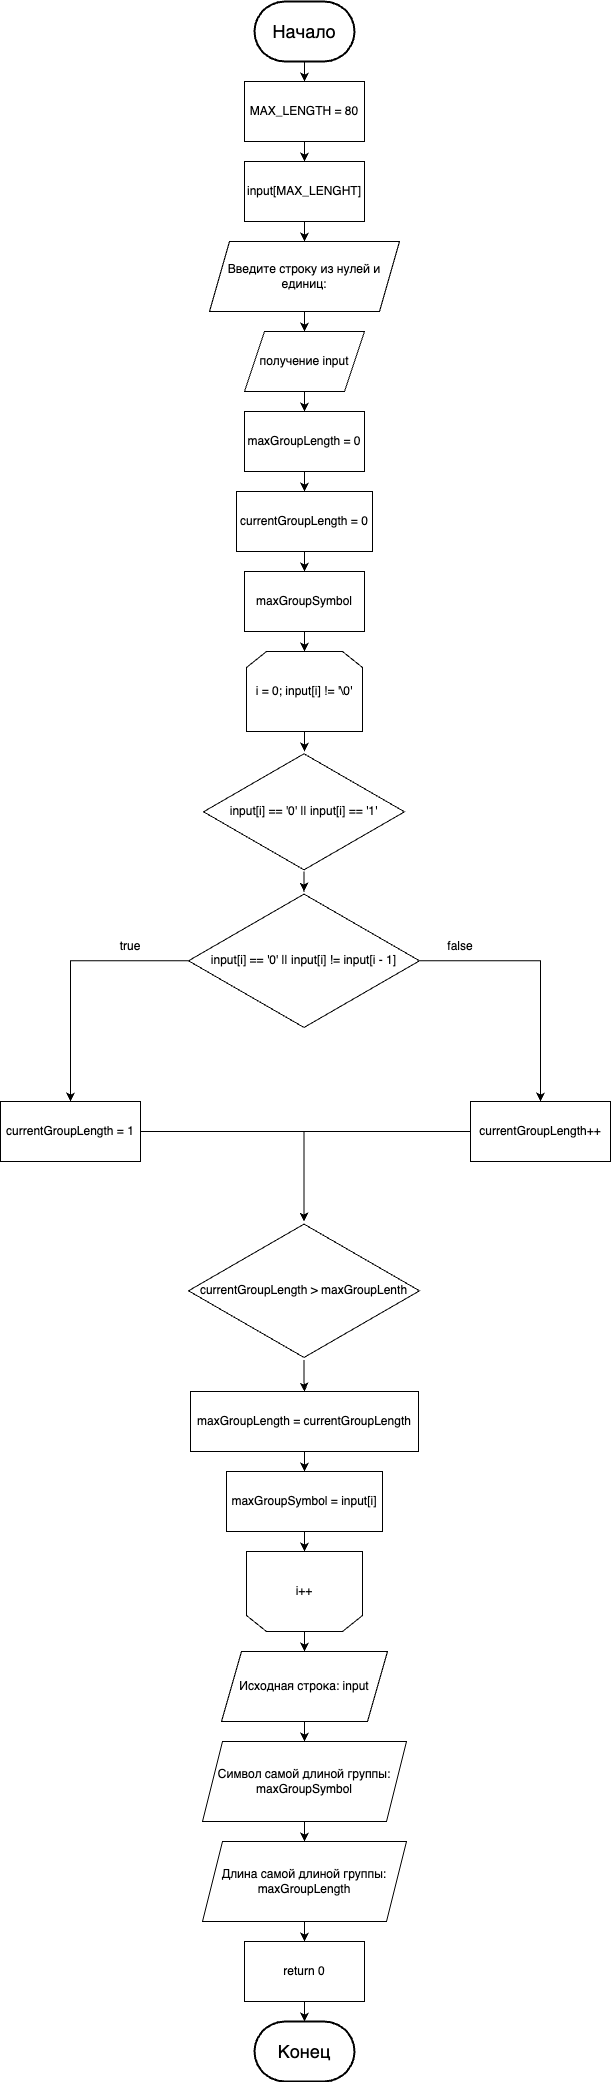

The diagram above was exported from draw.io. Its source (the exported page's mxGraphModel, read from the mxfile embedded in the PNG):
<mxGraphModel dx="1434" dy="822" grid="1" gridSize="10" guides="1" tooltips="1" connect="1" arrows="1" fold="1" page="1" pageScale="1" pageWidth="827" pageHeight="1169" math="0" shadow="0">
  <root>
    <mxCell id="0" />
    <mxCell id="1" parent="0" />
    <mxCell id="AdehhOous2KolLAaNaqP-5" value="" style="edgeStyle=orthogonalEdgeStyle;rounded=0;orthogonalLoop=1;jettySize=auto;html=1;" parent="1" source="AdehhOous2KolLAaNaqP-2" target="AdehhOous2KolLAaNaqP-4" edge="1">
      <mxGeometry relative="1" as="geometry" />
    </mxCell>
    <mxCell id="AdehhOous2KolLAaNaqP-2" value="MAX_LENGTH = 80" style="rounded=0;whiteSpace=wrap;html=1;" parent="1" vertex="1">
      <mxGeometry x="354" y="100" width="120" height="60" as="geometry" />
    </mxCell>
    <mxCell id="AdehhOous2KolLAaNaqP-7" value="" style="edgeStyle=orthogonalEdgeStyle;rounded=0;orthogonalLoop=1;jettySize=auto;html=1;" parent="1" source="AdehhOous2KolLAaNaqP-4" target="AdehhOous2KolLAaNaqP-6" edge="1">
      <mxGeometry relative="1" as="geometry" />
    </mxCell>
    <mxCell id="AdehhOous2KolLAaNaqP-4" value="input[MAX_LENGHT]" style="rounded=0;whiteSpace=wrap;html=1;" parent="1" vertex="1">
      <mxGeometry x="354" y="180" width="120" height="60" as="geometry" />
    </mxCell>
    <mxCell id="AdehhOous2KolLAaNaqP-9" value="" style="edgeStyle=orthogonalEdgeStyle;rounded=0;orthogonalLoop=1;jettySize=auto;html=1;" parent="1" source="AdehhOous2KolLAaNaqP-6" target="AdehhOous2KolLAaNaqP-8" edge="1">
      <mxGeometry relative="1" as="geometry" />
    </mxCell>
    <mxCell id="AdehhOous2KolLAaNaqP-6" value="Введите строку из нулей и единиц:" style="shape=parallelogram;perimeter=parallelogramPerimeter;whiteSpace=wrap;html=1;fixedSize=1;" parent="1" vertex="1">
      <mxGeometry x="319" y="260" width="190" height="70" as="geometry" />
    </mxCell>
    <mxCell id="AdehhOous2KolLAaNaqP-11" value="" style="edgeStyle=orthogonalEdgeStyle;rounded=0;orthogonalLoop=1;jettySize=auto;html=1;" parent="1" source="AdehhOous2KolLAaNaqP-8" target="AdehhOous2KolLAaNaqP-10" edge="1">
      <mxGeometry relative="1" as="geometry" />
    </mxCell>
    <mxCell id="AdehhOous2KolLAaNaqP-8" value="получение input" style="shape=parallelogram;perimeter=parallelogramPerimeter;whiteSpace=wrap;html=1;fixedSize=1;" parent="1" vertex="1">
      <mxGeometry x="354" y="350" width="120" height="60" as="geometry" />
    </mxCell>
    <mxCell id="AdehhOous2KolLAaNaqP-13" value="" style="edgeStyle=orthogonalEdgeStyle;rounded=0;orthogonalLoop=1;jettySize=auto;html=1;" parent="1" source="AdehhOous2KolLAaNaqP-10" target="AdehhOous2KolLAaNaqP-12" edge="1">
      <mxGeometry relative="1" as="geometry" />
    </mxCell>
    <mxCell id="AdehhOous2KolLAaNaqP-10" value="maxGroupLength = 0" style="rounded=0;whiteSpace=wrap;html=1;" parent="1" vertex="1">
      <mxGeometry x="354" y="430" width="120" height="60" as="geometry" />
    </mxCell>
    <mxCell id="AdehhOous2KolLAaNaqP-15" value="" style="edgeStyle=orthogonalEdgeStyle;rounded=0;orthogonalLoop=1;jettySize=auto;html=1;" parent="1" source="AdehhOous2KolLAaNaqP-12" target="AdehhOous2KolLAaNaqP-14" edge="1">
      <mxGeometry relative="1" as="geometry" />
    </mxCell>
    <mxCell id="AdehhOous2KolLAaNaqP-12" value="currentGroupLength = 0" style="rounded=0;whiteSpace=wrap;html=1;" parent="1" vertex="1">
      <mxGeometry x="346" y="510" width="136" height="60" as="geometry" />
    </mxCell>
    <mxCell id="AdehhOous2KolLAaNaqP-17" value="" style="edgeStyle=orthogonalEdgeStyle;rounded=0;orthogonalLoop=1;jettySize=auto;html=1;" parent="1" source="AdehhOous2KolLAaNaqP-14" target="AdehhOous2KolLAaNaqP-16" edge="1">
      <mxGeometry relative="1" as="geometry" />
    </mxCell>
    <mxCell id="AdehhOous2KolLAaNaqP-14" value="maxGroupSymbol" style="rounded=0;whiteSpace=wrap;html=1;" parent="1" vertex="1">
      <mxGeometry x="354" y="590" width="120" height="60" as="geometry" />
    </mxCell>
    <mxCell id="AdehhOous2KolLAaNaqP-21" value="" style="edgeStyle=orthogonalEdgeStyle;rounded=0;orthogonalLoop=1;jettySize=auto;html=1;" parent="1" source="AdehhOous2KolLAaNaqP-16" target="AdehhOous2KolLAaNaqP-20" edge="1">
      <mxGeometry relative="1" as="geometry" />
    </mxCell>
    <mxCell id="AdehhOous2KolLAaNaqP-16" value="i = 0; input[i] != '\0'" style="shape=loopLimit;whiteSpace=wrap;html=1;" parent="1" vertex="1">
      <mxGeometry x="356" y="670" width="116" height="80" as="geometry" />
    </mxCell>
    <mxCell id="AdehhOous2KolLAaNaqP-25" value="" style="edgeStyle=orthogonalEdgeStyle;rounded=0;orthogonalLoop=1;jettySize=auto;html=1;" parent="1" source="AdehhOous2KolLAaNaqP-18" target="AdehhOous2KolLAaNaqP-23" edge="1">
      <mxGeometry relative="1" as="geometry" />
    </mxCell>
    <mxCell id="AdehhOous2KolLAaNaqP-28" value="" style="edgeStyle=orthogonalEdgeStyle;rounded=0;orthogonalLoop=1;jettySize=auto;html=1;" parent="1" source="AdehhOous2KolLAaNaqP-18" target="AdehhOous2KolLAaNaqP-27" edge="1">
      <mxGeometry relative="1" as="geometry" />
    </mxCell>
    <mxCell id="AdehhOous2KolLAaNaqP-18" value="input[i] == '0' || input[i] != input[i - 1]" style="html=1;whiteSpace=wrap;aspect=fixed;shape=isoRectangle;" parent="1" vertex="1">
      <mxGeometry x="298" y="910" width="231" height="138.6" as="geometry" />
    </mxCell>
    <mxCell id="AdehhOous2KolLAaNaqP-22" value="" style="edgeStyle=orthogonalEdgeStyle;rounded=0;orthogonalLoop=1;jettySize=auto;html=1;" parent="1" source="AdehhOous2KolLAaNaqP-20" target="AdehhOous2KolLAaNaqP-18" edge="1">
      <mxGeometry relative="1" as="geometry" />
    </mxCell>
    <mxCell id="AdehhOous2KolLAaNaqP-20" value="input[i] == '0' || input[i] == '1'" style="html=1;whiteSpace=wrap;aspect=fixed;shape=isoRectangle;" parent="1" vertex="1">
      <mxGeometry x="313" y="770" width="201" height="120.6" as="geometry" />
    </mxCell>
    <mxCell id="AdehhOous2KolLAaNaqP-33" value="" style="edgeStyle=orthogonalEdgeStyle;rounded=0;orthogonalLoop=1;jettySize=auto;html=1;" parent="1" source="AdehhOous2KolLAaNaqP-23" target="AdehhOous2KolLAaNaqP-30" edge="1">
      <mxGeometry relative="1" as="geometry" />
    </mxCell>
    <mxCell id="AdehhOous2KolLAaNaqP-23" value="currentGroupLength = 1" style="rounded=0;whiteSpace=wrap;html=1;" parent="1" vertex="1">
      <mxGeometry x="110" y="1120" width="140" height="60" as="geometry" />
    </mxCell>
    <mxCell id="AdehhOous2KolLAaNaqP-26" value="true" style="text;html=1;strokeColor=none;fillColor=none;align=center;verticalAlign=middle;whiteSpace=wrap;rounded=0;" parent="1" vertex="1">
      <mxGeometry x="210" y="950" width="60" height="30" as="geometry" />
    </mxCell>
    <mxCell id="AdehhOous2KolLAaNaqP-32" value="" style="edgeStyle=orthogonalEdgeStyle;rounded=0;orthogonalLoop=1;jettySize=auto;html=1;" parent="1" source="AdehhOous2KolLAaNaqP-27" target="AdehhOous2KolLAaNaqP-30" edge="1">
      <mxGeometry relative="1" as="geometry" />
    </mxCell>
    <mxCell id="AdehhOous2KolLAaNaqP-27" value="currentGroupLength++" style="rounded=0;whiteSpace=wrap;html=1;" parent="1" vertex="1">
      <mxGeometry x="580" y="1120" width="140" height="60" as="geometry" />
    </mxCell>
    <mxCell id="AdehhOous2KolLAaNaqP-29" value="false" style="text;html=1;strokeColor=none;fillColor=none;align=center;verticalAlign=middle;whiteSpace=wrap;rounded=0;" parent="1" vertex="1">
      <mxGeometry x="540" y="950" width="60" height="30" as="geometry" />
    </mxCell>
    <mxCell id="AdehhOous2KolLAaNaqP-35" value="" style="edgeStyle=orthogonalEdgeStyle;rounded=0;orthogonalLoop=1;jettySize=auto;html=1;" parent="1" source="AdehhOous2KolLAaNaqP-30" target="AdehhOous2KolLAaNaqP-34" edge="1">
      <mxGeometry relative="1" as="geometry" />
    </mxCell>
    <mxCell id="AdehhOous2KolLAaNaqP-30" value="currentGroupLength &amp;gt; maxGroupLenth" style="html=1;whiteSpace=wrap;aspect=fixed;shape=isoRectangle;" parent="1" vertex="1">
      <mxGeometry x="298" y="1240" width="231" height="138.6" as="geometry" />
    </mxCell>
    <mxCell id="AdehhOous2KolLAaNaqP-37" value="" style="edgeStyle=orthogonalEdgeStyle;rounded=0;orthogonalLoop=1;jettySize=auto;html=1;" parent="1" source="AdehhOous2KolLAaNaqP-34" target="AdehhOous2KolLAaNaqP-36" edge="1">
      <mxGeometry relative="1" as="geometry" />
    </mxCell>
    <mxCell id="AdehhOous2KolLAaNaqP-34" value="maxGroupLength = currentGroupLength" style="rounded=0;whiteSpace=wrap;html=1;" parent="1" vertex="1">
      <mxGeometry x="300" y="1410" width="228" height="60" as="geometry" />
    </mxCell>
    <mxCell id="AdehhOous2KolLAaNaqP-39" value="" style="edgeStyle=orthogonalEdgeStyle;rounded=0;orthogonalLoop=1;jettySize=auto;html=1;" parent="1" source="AdehhOous2KolLAaNaqP-36" target="AdehhOous2KolLAaNaqP-38" edge="1">
      <mxGeometry relative="1" as="geometry" />
    </mxCell>
    <mxCell id="AdehhOous2KolLAaNaqP-36" value="maxGroupSymbol = input[i]" style="rounded=0;whiteSpace=wrap;html=1;" parent="1" vertex="1">
      <mxGeometry x="336" y="1490" width="156" height="60" as="geometry" />
    </mxCell>
    <mxCell id="AdehhOous2KolLAaNaqP-41" value="" style="edgeStyle=orthogonalEdgeStyle;rounded=0;orthogonalLoop=1;jettySize=auto;html=1;" parent="1" source="AdehhOous2KolLAaNaqP-38" target="AdehhOous2KolLAaNaqP-40" edge="1">
      <mxGeometry relative="1" as="geometry" />
    </mxCell>
    <mxCell id="AdehhOous2KolLAaNaqP-38" value="i++" style="shape=loopLimit;whiteSpace=wrap;html=1;direction=west;" parent="1" vertex="1">
      <mxGeometry x="356" y="1570" width="116" height="80" as="geometry" />
    </mxCell>
    <mxCell id="AdehhOous2KolLAaNaqP-43" value="" style="edgeStyle=orthogonalEdgeStyle;rounded=0;orthogonalLoop=1;jettySize=auto;html=1;" parent="1" source="AdehhOous2KolLAaNaqP-40" target="AdehhOous2KolLAaNaqP-42" edge="1">
      <mxGeometry relative="1" as="geometry" />
    </mxCell>
    <mxCell id="AdehhOous2KolLAaNaqP-40" value="Исходная строка: input" style="shape=parallelogram;perimeter=parallelogramPerimeter;whiteSpace=wrap;html=1;fixedSize=1;" parent="1" vertex="1">
      <mxGeometry x="331" y="1670" width="166" height="70" as="geometry" />
    </mxCell>
    <mxCell id="AdehhOous2KolLAaNaqP-45" value="" style="edgeStyle=orthogonalEdgeStyle;rounded=0;orthogonalLoop=1;jettySize=auto;html=1;" parent="1" source="AdehhOous2KolLAaNaqP-42" target="AdehhOous2KolLAaNaqP-44" edge="1">
      <mxGeometry relative="1" as="geometry" />
    </mxCell>
    <mxCell id="AdehhOous2KolLAaNaqP-42" value="Символ самой длиной группы: maxGroupSymbol" style="shape=parallelogram;perimeter=parallelogramPerimeter;whiteSpace=wrap;html=1;fixedSize=1;" parent="1" vertex="1">
      <mxGeometry x="312" y="1760" width="204" height="80" as="geometry" />
    </mxCell>
    <mxCell id="AdehhOous2KolLAaNaqP-47" value="" style="edgeStyle=orthogonalEdgeStyle;rounded=0;orthogonalLoop=1;jettySize=auto;html=1;" parent="1" source="AdehhOous2KolLAaNaqP-44" target="AdehhOous2KolLAaNaqP-46" edge="1">
      <mxGeometry relative="1" as="geometry" />
    </mxCell>
    <mxCell id="AdehhOous2KolLAaNaqP-44" value="Длина самой длиной группы: maxGroupLength" style="shape=parallelogram;perimeter=parallelogramPerimeter;whiteSpace=wrap;html=1;fixedSize=1;" parent="1" vertex="1">
      <mxGeometry x="312" y="1860" width="204" height="80" as="geometry" />
    </mxCell>
    <mxCell id="MEkgsSzqETvPL9cKW47W-4" value="" style="edgeStyle=orthogonalEdgeStyle;rounded=0;orthogonalLoop=1;jettySize=auto;html=1;" edge="1" parent="1" source="AdehhOous2KolLAaNaqP-46" target="MEkgsSzqETvPL9cKW47W-3">
      <mxGeometry relative="1" as="geometry" />
    </mxCell>
    <mxCell id="AdehhOous2KolLAaNaqP-46" value="return 0" style="rounded=0;whiteSpace=wrap;html=1;" parent="1" vertex="1">
      <mxGeometry x="354" y="1960" width="120" height="60" as="geometry" />
    </mxCell>
    <mxCell id="MEkgsSzqETvPL9cKW47W-2" value="" style="edgeStyle=orthogonalEdgeStyle;rounded=0;orthogonalLoop=1;jettySize=auto;html=1;" edge="1" parent="1" source="MEkgsSzqETvPL9cKW47W-1" target="AdehhOous2KolLAaNaqP-2">
      <mxGeometry relative="1" as="geometry" />
    </mxCell>
    <mxCell id="MEkgsSzqETvPL9cKW47W-1" value="&lt;font style=&quot;font-size: 18px;&quot;&gt;Начало&lt;/font&gt;" style="strokeWidth=2;html=1;shape=mxgraph.flowchart.terminator;whiteSpace=wrap;" vertex="1" parent="1">
      <mxGeometry x="364" y="20" width="100" height="60" as="geometry" />
    </mxCell>
    <mxCell id="MEkgsSzqETvPL9cKW47W-3" value="&lt;font style=&quot;font-size: 18px;&quot;&gt;Конец&lt;/font&gt;" style="strokeWidth=2;html=1;shape=mxgraph.flowchart.terminator;whiteSpace=wrap;" vertex="1" parent="1">
      <mxGeometry x="364" y="2040" width="100" height="60" as="geometry" />
    </mxCell>
  </root>
</mxGraphModel>